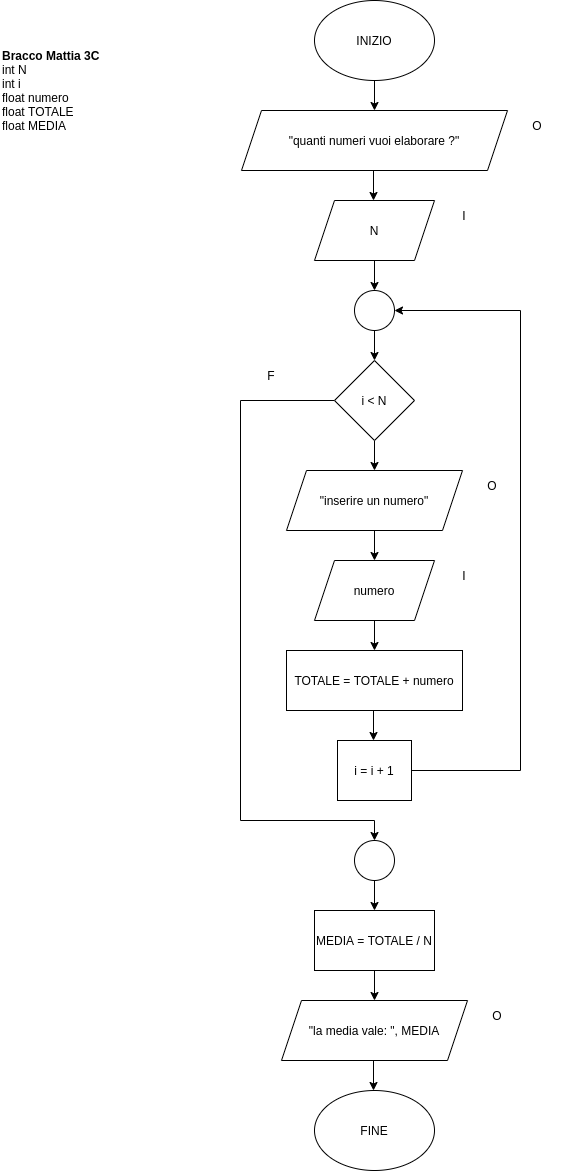

The diagram above was exported from draw.io. Its source (the exported page's mxGraphModel, read from the mxfile embedded in the PNG):
<mxGraphModel dx="595" dy="347" grid="1" gridSize="10" guides="1" tooltips="1" connect="1" arrows="1" fold="1" page="1" pageScale="1" pageWidth="827" pageHeight="1169" math="0" shadow="0">
  <root>
    <mxCell id="0" />
    <mxCell id="1" parent="0" />
    <mxCell id="vPa6E0N3vd1fLKDfsYVT-3" style="edgeStyle=orthogonalEdgeStyle;rounded=0;orthogonalLoop=1;jettySize=auto;html=1;exitX=0.5;exitY=1;exitDx=0;exitDy=0;" edge="1" parent="1" source="vPa6E0N3vd1fLKDfsYVT-1" target="vPa6E0N3vd1fLKDfsYVT-2">
      <mxGeometry relative="1" as="geometry" />
    </mxCell>
    <mxCell id="vPa6E0N3vd1fLKDfsYVT-1" value="&lt;font style=&quot;vertical-align: inherit&quot;&gt;&lt;font style=&quot;vertical-align: inherit&quot;&gt;INIZIO&lt;/font&gt;&lt;/font&gt;" style="ellipse;whiteSpace=wrap;html=1;" vertex="1" parent="1">
      <mxGeometry x="354" y="10" width="120" height="80" as="geometry" />
    </mxCell>
    <mxCell id="vPa6E0N3vd1fLKDfsYVT-2" value="&lt;font style=&quot;vertical-align: inherit&quot;&gt;&lt;font style=&quot;vertical-align: inherit&quot;&gt;&quot;quanti numeri vuoi elaborare ?&quot;&lt;/font&gt;&lt;/font&gt;" style="shape=parallelogram;perimeter=parallelogramPerimeter;whiteSpace=wrap;html=1;fixedSize=1;" vertex="1" parent="1">
      <mxGeometry x="281" y="120" width="266" height="60" as="geometry" />
    </mxCell>
    <mxCell id="vPa6E0N3vd1fLKDfsYVT-4" value="&lt;font style=&quot;vertical-align: inherit&quot;&gt;&lt;font style=&quot;vertical-align: inherit&quot;&gt;O&lt;/font&gt;&lt;/font&gt;" style="text;html=1;strokeColor=none;fillColor=none;align=center;verticalAlign=middle;whiteSpace=wrap;rounded=0;" vertex="1" parent="1">
      <mxGeometry x="547" y="120" width="60" height="30" as="geometry" />
    </mxCell>
    <mxCell id="vPa6E0N3vd1fLKDfsYVT-5" style="edgeStyle=orthogonalEdgeStyle;rounded=0;orthogonalLoop=1;jettySize=auto;html=1;exitX=0.5;exitY=1;exitDx=0;exitDy=0;" edge="1" parent="1">
      <mxGeometry relative="1" as="geometry">
        <mxPoint x="413" y="180" as="sourcePoint" />
        <mxPoint x="413" y="210" as="targetPoint" />
      </mxGeometry>
    </mxCell>
    <mxCell id="vPa6E0N3vd1fLKDfsYVT-6" value="&lt;font style=&quot;vertical-align: inherit&quot;&gt;&lt;font style=&quot;vertical-align: inherit&quot;&gt;N&lt;/font&gt;&lt;/font&gt;" style="shape=parallelogram;perimeter=parallelogramPerimeter;whiteSpace=wrap;html=1;fixedSize=1;" vertex="1" parent="1">
      <mxGeometry x="354" y="210" width="120" height="60" as="geometry" />
    </mxCell>
    <mxCell id="vPa6E0N3vd1fLKDfsYVT-7" value="&lt;font style=&quot;vertical-align: inherit&quot;&gt;&lt;font style=&quot;vertical-align: inherit&quot;&gt;I&lt;/font&gt;&lt;/font&gt;" style="text;html=1;strokeColor=none;fillColor=none;align=center;verticalAlign=middle;whiteSpace=wrap;rounded=0;" vertex="1" parent="1">
      <mxGeometry x="474" y="210" width="60" height="30" as="geometry" />
    </mxCell>
    <mxCell id="vPa6E0N3vd1fLKDfsYVT-8" style="edgeStyle=orthogonalEdgeStyle;rounded=0;orthogonalLoop=1;jettySize=auto;html=1;exitX=0.5;exitY=1;exitDx=0;exitDy=0;" edge="1" parent="1">
      <mxGeometry relative="1" as="geometry">
        <mxPoint x="414" y="270" as="sourcePoint" />
        <mxPoint x="414" y="300" as="targetPoint" />
      </mxGeometry>
    </mxCell>
    <mxCell id="vPa6E0N3vd1fLKDfsYVT-13" style="edgeStyle=orthogonalEdgeStyle;rounded=0;orthogonalLoop=1;jettySize=auto;html=1;exitX=0;exitY=0.5;exitDx=0;exitDy=0;entryX=0.5;entryY=0;entryDx=0;entryDy=0;" edge="1" parent="1" source="vPa6E0N3vd1fLKDfsYVT-10" target="vPa6E0N3vd1fLKDfsYVT-16">
      <mxGeometry relative="1" as="geometry">
        <mxPoint x="270" y="560" as="targetPoint" />
        <Array as="points">
          <mxPoint x="280" y="410" />
          <mxPoint x="280" y="830" />
          <mxPoint x="414" y="830" />
        </Array>
      </mxGeometry>
    </mxCell>
    <mxCell id="vPa6E0N3vd1fLKDfsYVT-20" style="edgeStyle=orthogonalEdgeStyle;rounded=0;orthogonalLoop=1;jettySize=auto;html=1;exitX=0.5;exitY=1;exitDx=0;exitDy=0;" edge="1" parent="1" source="vPa6E0N3vd1fLKDfsYVT-10" target="vPa6E0N3vd1fLKDfsYVT-18">
      <mxGeometry relative="1" as="geometry" />
    </mxCell>
    <mxCell id="vPa6E0N3vd1fLKDfsYVT-10" value="&lt;font style=&quot;vertical-align: inherit&quot;&gt;&lt;font style=&quot;vertical-align: inherit&quot;&gt;i &amp;lt; N&lt;/font&gt;&lt;/font&gt;" style="rhombus;whiteSpace=wrap;html=1;" vertex="1" parent="1">
      <mxGeometry x="374" y="370" width="80" height="80" as="geometry" />
    </mxCell>
    <mxCell id="vPa6E0N3vd1fLKDfsYVT-12" style="edgeStyle=orthogonalEdgeStyle;rounded=0;orthogonalLoop=1;jettySize=auto;html=1;exitX=0.5;exitY=1;exitDx=0;exitDy=0;" edge="1" parent="1" source="vPa6E0N3vd1fLKDfsYVT-11" target="vPa6E0N3vd1fLKDfsYVT-10">
      <mxGeometry relative="1" as="geometry" />
    </mxCell>
    <mxCell id="vPa6E0N3vd1fLKDfsYVT-11" value="" style="ellipse;whiteSpace=wrap;html=1;aspect=fixed;" vertex="1" parent="1">
      <mxGeometry x="394" y="300" width="40" height="40" as="geometry" />
    </mxCell>
    <mxCell id="vPa6E0N3vd1fLKDfsYVT-32" style="edgeStyle=orthogonalEdgeStyle;rounded=0;orthogonalLoop=1;jettySize=auto;html=1;exitX=0.5;exitY=1;exitDx=0;exitDy=0;entryX=0.5;entryY=0;entryDx=0;entryDy=0;" edge="1" parent="1" source="vPa6E0N3vd1fLKDfsYVT-16" target="vPa6E0N3vd1fLKDfsYVT-31">
      <mxGeometry relative="1" as="geometry" />
    </mxCell>
    <mxCell id="vPa6E0N3vd1fLKDfsYVT-16" value="" style="ellipse;whiteSpace=wrap;html=1;aspect=fixed;" vertex="1" parent="1">
      <mxGeometry x="394" y="850" width="40" height="40" as="geometry" />
    </mxCell>
    <mxCell id="vPa6E0N3vd1fLKDfsYVT-18" value="&lt;font style=&quot;vertical-align: inherit&quot;&gt;&lt;font style=&quot;vertical-align: inherit&quot;&gt;&quot;inserire un numero&quot;&lt;/font&gt;&lt;/font&gt;" style="shape=parallelogram;perimeter=parallelogramPerimeter;whiteSpace=wrap;html=1;fixedSize=1;" vertex="1" parent="1">
      <mxGeometry x="326" y="480" width="176" height="60" as="geometry" />
    </mxCell>
    <mxCell id="vPa6E0N3vd1fLKDfsYVT-21" value="&lt;font style=&quot;vertical-align: inherit&quot;&gt;&lt;font style=&quot;vertical-align: inherit&quot;&gt;O&lt;/font&gt;&lt;/font&gt;" style="text;html=1;strokeColor=none;fillColor=none;align=center;verticalAlign=middle;whiteSpace=wrap;rounded=0;" vertex="1" parent="1">
      <mxGeometry x="502" y="480" width="60" height="30" as="geometry" />
    </mxCell>
    <mxCell id="vPa6E0N3vd1fLKDfsYVT-23" style="edgeStyle=orthogonalEdgeStyle;rounded=0;orthogonalLoop=1;jettySize=auto;html=1;exitX=0.5;exitY=1;exitDx=0;exitDy=0;" edge="1" parent="1">
      <mxGeometry relative="1" as="geometry">
        <mxPoint x="414" y="540" as="sourcePoint" />
        <mxPoint x="414" y="570" as="targetPoint" />
      </mxGeometry>
    </mxCell>
    <mxCell id="vPa6E0N3vd1fLKDfsYVT-24" value="&lt;font style=&quot;vertical-align: inherit&quot;&gt;&lt;font style=&quot;vertical-align: inherit&quot;&gt;numero&lt;/font&gt;&lt;/font&gt;" style="shape=parallelogram;perimeter=parallelogramPerimeter;whiteSpace=wrap;html=1;fixedSize=1;" vertex="1" parent="1">
      <mxGeometry x="354" y="570" width="120" height="60" as="geometry" />
    </mxCell>
    <mxCell id="vPa6E0N3vd1fLKDfsYVT-25" value="&lt;font style=&quot;vertical-align: inherit&quot;&gt;&lt;font style=&quot;vertical-align: inherit&quot;&gt;I&lt;/font&gt;&lt;/font&gt;" style="text;html=1;strokeColor=none;fillColor=none;align=center;verticalAlign=middle;whiteSpace=wrap;rounded=0;" vertex="1" parent="1">
      <mxGeometry x="474" y="570" width="60" height="30" as="geometry" />
    </mxCell>
    <mxCell id="vPa6E0N3vd1fLKDfsYVT-26" value="&lt;font style=&quot;vertical-align: inherit&quot;&gt;&lt;font style=&quot;vertical-align: inherit&quot;&gt;TOTALE = TOTALE + numero&lt;/font&gt;&lt;/font&gt;" style="rounded=0;whiteSpace=wrap;html=1;" vertex="1" parent="1">
      <mxGeometry x="326" y="660" width="176" height="60" as="geometry" />
    </mxCell>
    <mxCell id="vPa6E0N3vd1fLKDfsYVT-27" style="edgeStyle=orthogonalEdgeStyle;rounded=0;orthogonalLoop=1;jettySize=auto;html=1;exitX=0.5;exitY=1;exitDx=0;exitDy=0;" edge="1" parent="1">
      <mxGeometry relative="1" as="geometry">
        <mxPoint x="414" y="630" as="sourcePoint" />
        <mxPoint x="414" y="660" as="targetPoint" />
      </mxGeometry>
    </mxCell>
    <mxCell id="vPa6E0N3vd1fLKDfsYVT-28" style="edgeStyle=orthogonalEdgeStyle;rounded=0;orthogonalLoop=1;jettySize=auto;html=1;exitX=0.5;exitY=1;exitDx=0;exitDy=0;" edge="1" parent="1">
      <mxGeometry relative="1" as="geometry">
        <mxPoint x="413" y="720" as="sourcePoint" />
        <mxPoint x="413" y="750" as="targetPoint" />
      </mxGeometry>
    </mxCell>
    <mxCell id="vPa6E0N3vd1fLKDfsYVT-30" style="edgeStyle=orthogonalEdgeStyle;rounded=0;orthogonalLoop=1;jettySize=auto;html=1;exitX=1;exitY=0.5;exitDx=0;exitDy=0;entryX=1;entryY=0.5;entryDx=0;entryDy=0;" edge="1" parent="1" source="vPa6E0N3vd1fLKDfsYVT-29" target="vPa6E0N3vd1fLKDfsYVT-11">
      <mxGeometry relative="1" as="geometry">
        <Array as="points">
          <mxPoint x="560" y="780" />
          <mxPoint x="560" y="320" />
        </Array>
      </mxGeometry>
    </mxCell>
    <mxCell id="vPa6E0N3vd1fLKDfsYVT-29" value="&lt;font style=&quot;vertical-align: inherit&quot;&gt;&lt;font style=&quot;vertical-align: inherit&quot;&gt;&lt;font style=&quot;vertical-align: inherit&quot;&gt;&lt;font style=&quot;vertical-align: inherit&quot;&gt;i = i + 1&lt;/font&gt;&lt;/font&gt;&lt;/font&gt;&lt;/font&gt;" style="rounded=0;whiteSpace=wrap;html=1;" vertex="1" parent="1">
      <mxGeometry x="377" y="750" width="74" height="60" as="geometry" />
    </mxCell>
    <mxCell id="vPa6E0N3vd1fLKDfsYVT-31" value="&lt;font style=&quot;vertical-align: inherit&quot;&gt;&lt;font style=&quot;vertical-align: inherit&quot;&gt;MEDIA = TOTALE / N&lt;/font&gt;&lt;/font&gt;" style="rounded=0;whiteSpace=wrap;html=1;" vertex="1" parent="1">
      <mxGeometry x="354" y="920" width="120" height="60" as="geometry" />
    </mxCell>
    <mxCell id="vPa6E0N3vd1fLKDfsYVT-33" value="&lt;font style=&quot;vertical-align: inherit&quot;&gt;&lt;font style=&quot;vertical-align: inherit&quot;&gt;&quot;la media vale: &quot;, MEDIA&lt;/font&gt;&lt;/font&gt;" style="shape=parallelogram;perimeter=parallelogramPerimeter;whiteSpace=wrap;html=1;fixedSize=1;" vertex="1" parent="1">
      <mxGeometry x="321" y="1010" width="186" height="60" as="geometry" />
    </mxCell>
    <mxCell id="vPa6E0N3vd1fLKDfsYVT-34" style="edgeStyle=orthogonalEdgeStyle;rounded=0;orthogonalLoop=1;jettySize=auto;html=1;exitX=0.5;exitY=1;exitDx=0;exitDy=0;entryX=0.5;entryY=0;entryDx=0;entryDy=0;" edge="1" parent="1">
      <mxGeometry relative="1" as="geometry">
        <mxPoint x="414" y="980" as="sourcePoint" />
        <mxPoint x="414" y="1010" as="targetPoint" />
      </mxGeometry>
    </mxCell>
    <mxCell id="vPa6E0N3vd1fLKDfsYVT-35" value="&lt;font style=&quot;vertical-align: inherit&quot;&gt;&lt;font style=&quot;vertical-align: inherit&quot;&gt;O&lt;/font&gt;&lt;/font&gt;" style="text;html=1;strokeColor=none;fillColor=none;align=center;verticalAlign=middle;whiteSpace=wrap;rounded=0;" vertex="1" parent="1">
      <mxGeometry x="507" y="1010" width="60" height="30" as="geometry" />
    </mxCell>
    <mxCell id="vPa6E0N3vd1fLKDfsYVT-36" style="edgeStyle=orthogonalEdgeStyle;rounded=0;orthogonalLoop=1;jettySize=auto;html=1;exitX=0.5;exitY=1;exitDx=0;exitDy=0;entryX=0.5;entryY=0;entryDx=0;entryDy=0;" edge="1" parent="1">
      <mxGeometry relative="1" as="geometry">
        <mxPoint x="413" y="1070" as="sourcePoint" />
        <mxPoint x="413" y="1100" as="targetPoint" />
      </mxGeometry>
    </mxCell>
    <mxCell id="vPa6E0N3vd1fLKDfsYVT-37" value="&lt;font style=&quot;vertical-align: inherit&quot;&gt;&lt;font style=&quot;vertical-align: inherit&quot;&gt;FINE&lt;/font&gt;&lt;/font&gt;" style="ellipse;whiteSpace=wrap;html=1;" vertex="1" parent="1">
      <mxGeometry x="354" y="1100" width="120" height="80" as="geometry" />
    </mxCell>
    <mxCell id="vPa6E0N3vd1fLKDfsYVT-38" value="&lt;font style=&quot;vertical-align: inherit&quot;&gt;&lt;font style=&quot;vertical-align: inherit&quot;&gt;&lt;font style=&quot;vertical-align: inherit&quot;&gt;&lt;font style=&quot;vertical-align: inherit&quot;&gt;F&lt;/font&gt;&lt;/font&gt;&lt;/font&gt;&lt;/font&gt;" style="text;html=1;strokeColor=none;fillColor=none;align=center;verticalAlign=middle;whiteSpace=wrap;rounded=0;" vertex="1" parent="1">
      <mxGeometry x="281" y="370" width="60" height="30" as="geometry" />
    </mxCell>
    <mxCell id="vPa6E0N3vd1fLKDfsYVT-39" value="&lt;font style=&quot;vertical-align: inherit&quot;&gt;&lt;font style=&quot;vertical-align: inherit&quot;&gt;&lt;font style=&quot;vertical-align: inherit&quot;&gt;&lt;font style=&quot;vertical-align: inherit&quot;&gt;&lt;b&gt;&lt;font style=&quot;vertical-align: inherit&quot;&gt;&lt;font style=&quot;vertical-align: inherit&quot;&gt;Bracco Mattia 3C&lt;/font&gt;&lt;/font&gt;&lt;/b&gt;&lt;br&gt;&lt;font style=&quot;vertical-align: inherit&quot;&gt;&lt;font style=&quot;vertical-align: inherit&quot;&gt; int N &lt;br&gt;&lt;/font&gt;&lt;/font&gt;&lt;font style=&quot;vertical-align: inherit&quot;&gt;&lt;font style=&quot;vertical-align: inherit&quot;&gt;int i&lt;/font&gt;&lt;/font&gt;&lt;br&gt;&lt;font style=&quot;vertical-align: inherit&quot;&gt;&lt;font style=&quot;vertical-align: inherit&quot;&gt;float numero &lt;/font&gt;&lt;/font&gt;&lt;br&gt;&lt;font style=&quot;vertical-align: inherit&quot;&gt;&lt;font style=&quot;vertical-align: inherit&quot;&gt;float TOTALE &lt;/font&gt;&lt;/font&gt;&lt;br&gt;&lt;font style=&quot;vertical-align: inherit&quot;&gt;&lt;font style=&quot;vertical-align: inherit&quot;&gt;float MEDIA&lt;/font&gt;&lt;/font&gt;&lt;br&gt;&lt;/font&gt;&lt;/font&gt;&lt;/font&gt;&lt;/font&gt;" style="text;html=1;strokeColor=none;fillColor=none;align=left;verticalAlign=middle;whiteSpace=wrap;rounded=0;" vertex="1" parent="1">
      <mxGeometry x="40" y="40" width="160" height="120" as="geometry" />
    </mxCell>
  </root>
</mxGraphModel>